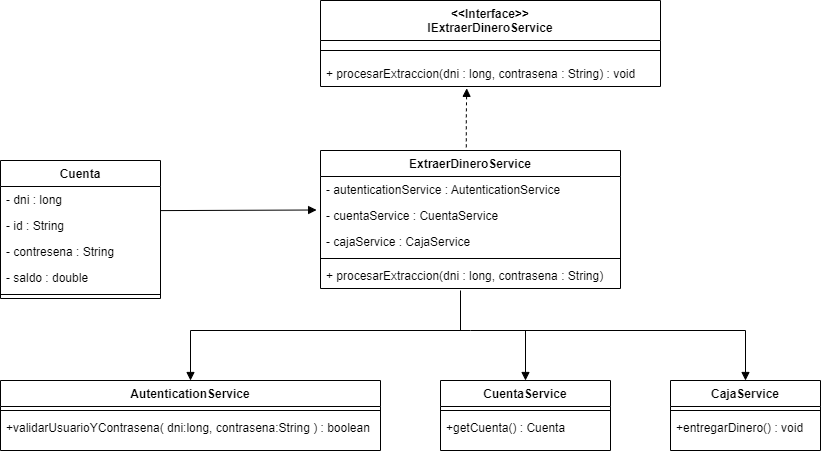

The diagram above was exported from draw.io. Its source (the exported page's mxGraphModel, read from the mxfile embedded in the PNG):
<mxGraphModel dx="2022" dy="663" grid="1" gridSize="10" guides="1" tooltips="1" connect="1" arrows="1" fold="1" page="1" pageScale="1" pageWidth="827" pageHeight="1169" math="0" shadow="0">
  <root>
    <mxCell id="0" />
    <mxCell id="1" parent="0" />
    <mxCell id="AQd10nesRD2zEy_p0N5h-1" value="AutenticationService" style="swimlane;fontStyle=1;align=center;verticalAlign=top;childLayout=stackLayout;horizontal=1;startSize=26;horizontalStack=0;resizeParent=1;resizeParentMax=0;resizeLast=0;collapsible=1;marginBottom=0;" parent="1" vertex="1">
      <mxGeometry x="-800" y="450" width="380" height="70" as="geometry" />
    </mxCell>
    <mxCell id="AQd10nesRD2zEy_p0N5h-3" value="" style="line;strokeWidth=1;fillColor=none;align=left;verticalAlign=middle;spacingTop=-1;spacingLeft=3;spacingRight=3;rotatable=0;labelPosition=right;points=[];portConstraint=eastwest;strokeColor=inherit;" parent="AQd10nesRD2zEy_p0N5h-1" vertex="1">
      <mxGeometry y="26" width="380" height="8" as="geometry" />
    </mxCell>
    <mxCell id="AQd10nesRD2zEy_p0N5h-4" value="+validarUsuarioYContrasena( dni:long, contrasena:String ) : boolean" style="text;strokeColor=none;fillColor=none;align=left;verticalAlign=top;spacingLeft=4;spacingRight=4;overflow=hidden;rotatable=0;points=[[0,0.5],[1,0.5]];portConstraint=eastwest;" parent="AQd10nesRD2zEy_p0N5h-1" vertex="1">
      <mxGeometry y="34" width="380" height="36" as="geometry" />
    </mxCell>
    <mxCell id="AQd10nesRD2zEy_p0N5h-6" value="CuentaService" style="swimlane;fontStyle=1;align=center;verticalAlign=top;childLayout=stackLayout;horizontal=1;startSize=26;horizontalStack=0;resizeParent=1;resizeParentMax=0;resizeLast=0;collapsible=1;marginBottom=0;" parent="1" vertex="1">
      <mxGeometry x="-360" y="450" width="170" height="70" as="geometry" />
    </mxCell>
    <mxCell id="AQd10nesRD2zEy_p0N5h-7" value="" style="line;strokeWidth=1;fillColor=none;align=left;verticalAlign=middle;spacingTop=-1;spacingLeft=3;spacingRight=3;rotatable=0;labelPosition=right;points=[];portConstraint=eastwest;strokeColor=inherit;" parent="AQd10nesRD2zEy_p0N5h-6" vertex="1">
      <mxGeometry y="26" width="170" height="8" as="geometry" />
    </mxCell>
    <mxCell id="AQd10nesRD2zEy_p0N5h-8" value="+getCuenta() : Cuenta" style="text;strokeColor=none;fillColor=none;align=left;verticalAlign=top;spacingLeft=4;spacingRight=4;overflow=hidden;rotatable=0;points=[[0,0.5],[1,0.5]];portConstraint=eastwest;" parent="AQd10nesRD2zEy_p0N5h-6" vertex="1">
      <mxGeometry y="34" width="170" height="36" as="geometry" />
    </mxCell>
    <mxCell id="AQd10nesRD2zEy_p0N5h-12" value="CajaService" style="swimlane;fontStyle=1;align=center;verticalAlign=top;childLayout=stackLayout;horizontal=1;startSize=26;horizontalStack=0;resizeParent=1;resizeParentMax=0;resizeLast=0;collapsible=1;marginBottom=0;" parent="1" vertex="1">
      <mxGeometry x="-130" y="450" width="150" height="70" as="geometry" />
    </mxCell>
    <mxCell id="AQd10nesRD2zEy_p0N5h-13" value="" style="line;strokeWidth=1;fillColor=none;align=left;verticalAlign=middle;spacingTop=-1;spacingLeft=3;spacingRight=3;rotatable=0;labelPosition=right;points=[];portConstraint=eastwest;strokeColor=inherit;" parent="AQd10nesRD2zEy_p0N5h-12" vertex="1">
      <mxGeometry y="26" width="150" height="8" as="geometry" />
    </mxCell>
    <mxCell id="AQd10nesRD2zEy_p0N5h-14" value="+entregarDinero() : void" style="text;strokeColor=none;fillColor=none;align=left;verticalAlign=top;spacingLeft=4;spacingRight=4;overflow=hidden;rotatable=0;points=[[0,0.5],[1,0.5]];portConstraint=eastwest;" parent="AQd10nesRD2zEy_p0N5h-12" vertex="1">
      <mxGeometry y="34" width="150" height="36" as="geometry" />
    </mxCell>
    <mxCell id="AQd10nesRD2zEy_p0N5h-15" value="Cuenta" style="swimlane;fontStyle=1;align=center;verticalAlign=top;childLayout=stackLayout;horizontal=1;startSize=26;horizontalStack=0;resizeParent=1;resizeParentMax=0;resizeLast=0;collapsible=1;marginBottom=0;" parent="1" vertex="1">
      <mxGeometry x="-800" y="230" width="160" height="138" as="geometry" />
    </mxCell>
    <mxCell id="AQd10nesRD2zEy_p0N5h-16" value="- dni : long&#10;" style="text;strokeColor=none;fillColor=none;align=left;verticalAlign=top;spacingLeft=4;spacingRight=4;overflow=hidden;rotatable=0;points=[[0,0.5],[1,0.5]];portConstraint=eastwest;" parent="AQd10nesRD2zEy_p0N5h-15" vertex="1">
      <mxGeometry y="26" width="160" height="26" as="geometry" />
    </mxCell>
    <mxCell id="HEYMWE8i4Cy6LgPz6YhA-1" value="- id : String" style="text;strokeColor=none;fillColor=none;align=left;verticalAlign=top;spacingLeft=4;spacingRight=4;overflow=hidden;rotatable=0;points=[[0,0.5],[1,0.5]];portConstraint=eastwest;" vertex="1" parent="AQd10nesRD2zEy_p0N5h-15">
      <mxGeometry y="52" width="160" height="26" as="geometry" />
    </mxCell>
    <mxCell id="HEYMWE8i4Cy6LgPz6YhA-2" value="- contresena : String" style="text;strokeColor=none;fillColor=none;align=left;verticalAlign=top;spacingLeft=4;spacingRight=4;overflow=hidden;rotatable=0;points=[[0,0.5],[1,0.5]];portConstraint=eastwest;" vertex="1" parent="AQd10nesRD2zEy_p0N5h-15">
      <mxGeometry y="78" width="160" height="26" as="geometry" />
    </mxCell>
    <mxCell id="AQd10nesRD2zEy_p0N5h-20" value="- saldo : double&#10;" style="text;strokeColor=none;fillColor=none;align=left;verticalAlign=top;spacingLeft=4;spacingRight=4;overflow=hidden;rotatable=0;points=[[0,0.5],[1,0.5]];portConstraint=eastwest;" parent="AQd10nesRD2zEy_p0N5h-15" vertex="1">
      <mxGeometry y="104" width="160" height="26" as="geometry" />
    </mxCell>
    <mxCell id="AQd10nesRD2zEy_p0N5h-17" value="" style="line;strokeWidth=1;fillColor=none;align=left;verticalAlign=middle;spacingTop=-1;spacingLeft=3;spacingRight=3;rotatable=0;labelPosition=right;points=[];portConstraint=eastwest;strokeColor=inherit;" parent="AQd10nesRD2zEy_p0N5h-15" vertex="1">
      <mxGeometry y="130" width="160" height="8" as="geometry" />
    </mxCell>
    <mxCell id="AQd10nesRD2zEy_p0N5h-21" value="ExtraerDineroService" style="swimlane;fontStyle=1;align=center;verticalAlign=top;childLayout=stackLayout;horizontal=1;startSize=26;horizontalStack=0;resizeParent=1;resizeParentMax=0;resizeLast=0;collapsible=1;marginBottom=0;" parent="1" vertex="1">
      <mxGeometry x="-480" y="220" width="300" height="138" as="geometry" />
    </mxCell>
    <mxCell id="AQd10nesRD2zEy_p0N5h-22" value="- autenticationService : AutenticationService" style="text;strokeColor=none;fillColor=none;align=left;verticalAlign=top;spacingLeft=4;spacingRight=4;overflow=hidden;rotatable=0;points=[[0,0.5],[1,0.5]];portConstraint=eastwest;" parent="AQd10nesRD2zEy_p0N5h-21" vertex="1">
      <mxGeometry y="26" width="300" height="26" as="geometry" />
    </mxCell>
    <mxCell id="AQd10nesRD2zEy_p0N5h-25" value="- cuentaService : CuentaService" style="text;strokeColor=none;fillColor=none;align=left;verticalAlign=top;spacingLeft=4;spacingRight=4;overflow=hidden;rotatable=0;points=[[0,0.5],[1,0.5]];portConstraint=eastwest;" parent="AQd10nesRD2zEy_p0N5h-21" vertex="1">
      <mxGeometry y="52" width="300" height="26" as="geometry" />
    </mxCell>
    <mxCell id="AQd10nesRD2zEy_p0N5h-26" value="- cajaService : CajaService" style="text;strokeColor=none;fillColor=none;align=left;verticalAlign=top;spacingLeft=4;spacingRight=4;overflow=hidden;rotatable=0;points=[[0,0.5],[1,0.5]];portConstraint=eastwest;" parent="AQd10nesRD2zEy_p0N5h-21" vertex="1">
      <mxGeometry y="78" width="300" height="26" as="geometry" />
    </mxCell>
    <mxCell id="AQd10nesRD2zEy_p0N5h-23" value="" style="line;strokeWidth=1;fillColor=none;align=left;verticalAlign=middle;spacingTop=-1;spacingLeft=3;spacingRight=3;rotatable=0;labelPosition=right;points=[];portConstraint=eastwest;strokeColor=inherit;" parent="AQd10nesRD2zEy_p0N5h-21" vertex="1">
      <mxGeometry y="104" width="300" height="8" as="geometry" />
    </mxCell>
    <mxCell id="AQd10nesRD2zEy_p0N5h-24" value="+ procesarExtraccion(dni : long, contrasena : String)" style="text;strokeColor=none;fillColor=none;align=left;verticalAlign=top;spacingLeft=4;spacingRight=4;overflow=hidden;rotatable=0;points=[[0,0.5],[1,0.5]];portConstraint=eastwest;" parent="AQd10nesRD2zEy_p0N5h-21" vertex="1">
      <mxGeometry y="112" width="300" height="26" as="geometry" />
    </mxCell>
    <mxCell id="HEYMWE8i4Cy6LgPz6YhA-5" value="" style="endArrow=none;html=1;rounded=0;" edge="1" parent="AQd10nesRD2zEy_p0N5h-21">
      <mxGeometry width="50" height="50" relative="1" as="geometry">
        <mxPoint x="140" y="180" as="sourcePoint" />
        <mxPoint x="140" y="140" as="targetPoint" />
      </mxGeometry>
    </mxCell>
    <mxCell id="AQd10nesRD2zEy_p0N5h-27" value="&lt;&lt;Interface&gt;&gt;&#10;IExtraerDineroService&#10;" style="swimlane;fontStyle=1;align=center;verticalAlign=top;childLayout=stackLayout;horizontal=1;startSize=40;horizontalStack=0;resizeParent=1;resizeParentMax=0;resizeLast=0;collapsible=1;marginBottom=0;" parent="1" vertex="1">
      <mxGeometry x="-480" y="70" width="340" height="86" as="geometry" />
    </mxCell>
    <mxCell id="AQd10nesRD2zEy_p0N5h-31" value="" style="line;strokeWidth=1;fillColor=none;align=left;verticalAlign=middle;spacingTop=-1;spacingLeft=3;spacingRight=3;rotatable=0;labelPosition=right;points=[];portConstraint=eastwest;strokeColor=inherit;" parent="AQd10nesRD2zEy_p0N5h-27" vertex="1">
      <mxGeometry y="40" width="340" height="20" as="geometry" />
    </mxCell>
    <mxCell id="AQd10nesRD2zEy_p0N5h-32" value="+ procesarExtraccion(dni : long, contrasena : String) : void" style="text;strokeColor=none;fillColor=none;align=left;verticalAlign=top;spacingLeft=4;spacingRight=4;overflow=hidden;rotatable=0;points=[[0,0.5],[1,0.5]];portConstraint=eastwest;" parent="AQd10nesRD2zEy_p0N5h-27" vertex="1">
      <mxGeometry y="60" width="340" height="26" as="geometry" />
    </mxCell>
    <mxCell id="AQd10nesRD2zEy_p0N5h-37" value="" style="html=1;verticalAlign=bottom;endArrow=block;edgeStyle=elbowEdgeStyle;elbow=vertical;curved=0;rounded=0;entryX=-0.013;entryY=0.264;entryDx=0;entryDy=0;entryPerimeter=0;" parent="1" target="AQd10nesRD2zEy_p0N5h-25" edge="1">
      <mxGeometry width="80" relative="1" as="geometry">
        <mxPoint x="-640" y="280.1" as="sourcePoint" />
        <mxPoint x="-560" y="280.1" as="targetPoint" />
      </mxGeometry>
    </mxCell>
    <mxCell id="AQd10nesRD2zEy_p0N5h-38" value="" style="html=1;verticalAlign=bottom;endArrow=block;edgeStyle=elbowEdgeStyle;elbow=vertical;curved=0;rounded=0;entryX=0.5;entryY=0;entryDx=0;entryDy=0;" parent="1" target="AQd10nesRD2zEy_p0N5h-1" edge="1">
      <mxGeometry x="0.0415" y="-15" width="80" relative="1" as="geometry">
        <mxPoint x="-330" y="400" as="sourcePoint" />
        <mxPoint x="-270" y="420" as="targetPoint" />
        <mxPoint as="offset" />
        <Array as="points">
          <mxPoint x="-470" y="400" />
        </Array>
      </mxGeometry>
    </mxCell>
    <mxCell id="AQd10nesRD2zEy_p0N5h-39" value="" style="html=1;verticalAlign=bottom;endArrow=block;edgeStyle=elbowEdgeStyle;elbow=vertical;curved=0;rounded=0;entryX=0.5;entryY=0;entryDx=0;entryDy=0;" parent="1" target="AQd10nesRD2zEy_p0N5h-6" edge="1">
      <mxGeometry width="80" relative="1" as="geometry">
        <mxPoint x="-330" y="400" as="sourcePoint" />
        <mxPoint x="-230" y="410" as="targetPoint" />
        <Array as="points">
          <mxPoint x="-290" y="400" />
          <mxPoint x="-275" y="400" />
        </Array>
      </mxGeometry>
    </mxCell>
    <mxCell id="AQd10nesRD2zEy_p0N5h-40" value="" style="html=1;verticalAlign=bottom;endArrow=block;edgeStyle=elbowEdgeStyle;elbow=vertical;curved=0;rounded=0;entryX=0.5;entryY=0;entryDx=0;entryDy=0;" parent="1" target="AQd10nesRD2zEy_p0N5h-12" edge="1">
      <mxGeometry width="80" relative="1" as="geometry">
        <mxPoint x="-280" y="400" as="sourcePoint" />
        <mxPoint x="-200" y="400" as="targetPoint" />
        <Array as="points">
          <mxPoint x="-210" y="400" />
        </Array>
      </mxGeometry>
    </mxCell>
    <mxCell id="AQd10nesRD2zEy_p0N5h-41" value="" style="html=1;verticalAlign=bottom;endArrow=block;edgeStyle=elbowEdgeStyle;elbow=vertical;curved=0;rounded=0;strokeColor=none;" parent="1" edge="1">
      <mxGeometry width="80" relative="1" as="geometry">
        <mxPoint x="-330" y="400" as="sourcePoint" />
        <mxPoint x="-330" y="360" as="targetPoint" />
        <Array as="points">
          <mxPoint x="-330" y="390" />
        </Array>
      </mxGeometry>
    </mxCell>
    <mxCell id="AQd10nesRD2zEy_p0N5h-42" value="" style="html=1;verticalAlign=bottom;endArrow=block;edgeStyle=elbowEdgeStyle;elbow=vertical;curved=0;rounded=0;exitX=0.486;exitY=-0.023;exitDx=0;exitDy=0;exitPerimeter=0;entryX=0.43;entryY=1.071;entryDx=0;entryDy=0;entryPerimeter=0;dashed=1;" parent="1" source="AQd10nesRD2zEy_p0N5h-21" target="AQd10nesRD2zEy_p0N5h-32" edge="1">
      <mxGeometry width="80" relative="1" as="geometry">
        <mxPoint x="-330" y="190" as="sourcePoint" />
        <mxPoint x="-250" y="190" as="targetPoint" />
      </mxGeometry>
    </mxCell>
  </root>
</mxGraphModel>